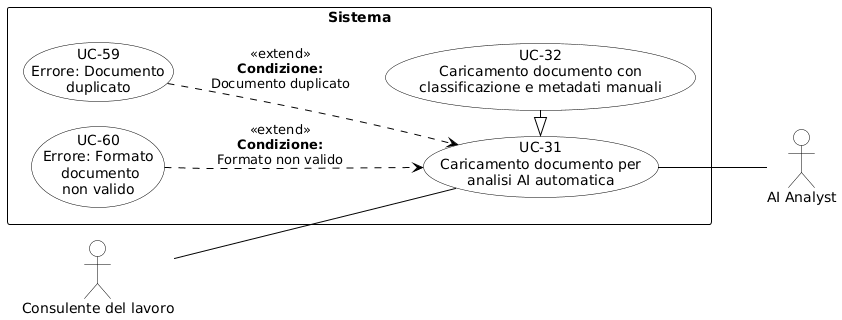

The diagram above was rendered by PlantUML. Its source (embedded in the PNG):
@startuml
skinparam shadowing false
skinparam defaultFontName Arial
left to right direction
skinparam nodesep 25
skinparam ranksep 70
 
skinparam usecase {
    BackgroundColor white
    BorderColor black
    ArrowColor black
}
skinparam actor {
    BackgroundColor white
    BorderColor black
}
skinparam rectangle {
    BorderColor black
    FontStyle bold
}
 
actor "Consulente del lavoro" as CL
actor "AI Analyst" as AI 
 
rectangle "Sistema" {
    usecase "UC-31\nCaricamento documento per\nanalisi AI automatica" as UC31
    usecase "UC-32\nCaricamento documento con\nclassificazione e metadati manuali" as UC32
    
    ' Estensioni di Errore
    usecase "UC-59\nErrore: Documento\nduplicato" as UC59
    usecase "UC-60\nErrore: Formato\n documento\nnon valido" as UC60
    
    ' Relazione di Generalizzazione (la freccia a punta vuota va dal figlio UC-32 al padre UC-31)
    UC32 -left-|> UC31
    
    ' Estensioni orientate in verticale per evitare sovrapposizioni del testo sulla freccia
    UC59 ..> UC31 : <<extend>>\n**Condizione:**\nDocumento duplicato
    UC60 ..> UC31 : <<extend>>\n**Condizione:**\nFormato non valido
}
 
' Collegamento Attori
CL -- UC31
UC31 -- AI
@enduml